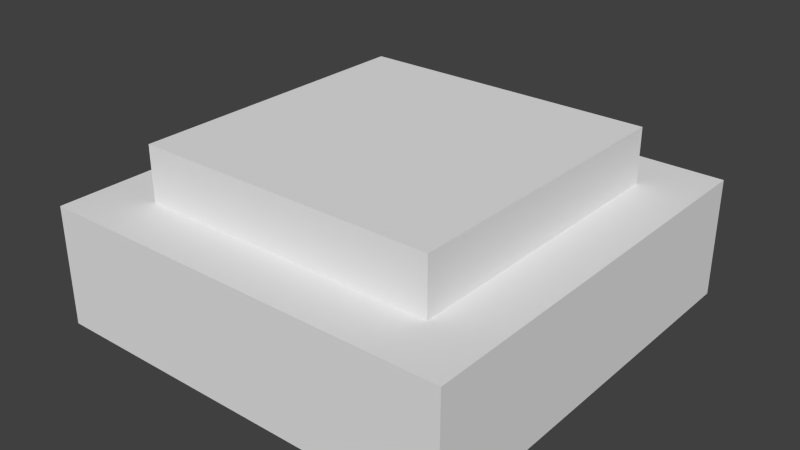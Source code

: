 # Source: chip.blend  (saved by Blender 2.79.0; exported with 4.5.12 LTS)
import bpy
from mathutils import Matrix  # noqa: F401  (used for matrix-valued properties, if any)

bpy.ops.wm.read_factory_settings(use_empty=True)
scene = bpy.context.scene
scene.name = 'Scene'

# ---- collections
col_collection_1 = bpy.data.collections.new('Collection 1'); scene.collection.children.link(col_collection_1)

# ---- materials (node trees are filled in below, after node groups)
mat_material = bpy.data.materials.new('Material')
mat_material.alpha_threshold = 0.0
mat_material.use_transparent_shadow = False
mat_material.preview_render_type = 'FLAT'
mat_material.roughness = 0.5
mat_material.line_color = (0.0, 0.0, 0.0, 1.0)

# ---- material node trees

# ---- world
world_world = bpy.data.worlds.new('World'); scene.world = world_world
world_world.color = (0.05088, 0.05088, 0.05088)
world_world.use_sun_shadow = False
world_world.sun_shadow_jitter_overblur = 0.0
world_world.cycles.sampling_method = 'NONE'
world_world.cycles.sample_map_resolution = 256

# ---- meshes
me_chip = bpy.data.meshes.new('chip')
me_chip.from_pydata([(-0.68, -0.68, -0.7955), (-0.68, 0.68, -0.7955), (0.68, 0.68, -0.7955), (0.68, -0.68, -0.7955), (-0.68, -0.68, -0.738), (-0.68, 0.68, -0.738), (0.68, 0.68, -0.738), (0.68, -0.68, -0.738), (-0.937, -0.937, -0.9205), (-0.937, 0.937, -0.9205), (0.937, 0.937, -0.9205), (0.937, -0.937, -0.9205), (-0.937, -0.937, -0.7955), (-0.937, 0.937, -0.7955), (0.937, 0.937, -0.7955), (0.937, -0.937, -0.7955)], [], [(4, 5, 1, 0), (5, 6, 2, 1), (6, 7, 3, 2), (7, 4, 0, 3), (7, 6, 5, 4), (12, 13, 9, 8), (13, 14, 10, 9), (14, 15, 11, 10), (15, 12, 8, 11), (15, 14, 13, 12)])
_uv = me_chip.uv_layers.new(name='UVMap')
_uv.uv.foreach_set('vector', [0.625, 0.5625, 0.625, 1.0, 0.5625, 1.0, 0.5625, 0.5625, 0.5625, 0.9375, 1.0, 0.9375, 1.0, 1.0, 0.5625, 1.0, 0.9375, 1.0, 0.9375, 0.5625, 1.0, 0.5625, 1.0, 1.0, 1.0, 0.625, 0.5625, 0.625, 0.5625, 0.5625, 1.0, 0.5625, 1.0, 0.5625, 1.0, 1.0, 0.5625, 1.0, 0.5625, 0.5625, 0.125, 0.4375, 0.125, 1.0, 0.0, 1.0, 0.0, 0.4375, 0.0, 0.875, 0.5625, 0.875, 0.5625, 1.0, 0.0, 1.0, 0.4375, 1.0, 0.4375, 0.4375, 0.5625, 0.4375, 0.5625, 1.0, 0.5625, 0.5625, 0.0, 0.5625, 0.0, 0.4375, 0.5625, 0.4375, 0.5625, 0.4375, 0.5625, 1.0, 0.0, 1.0, 0.0, 0.4375])
me_chip.materials.append(mat_material)
me_chip.use_remesh_preserve_volume = False
me_chip.use_remesh_preserve_attributes = False
me_chip.use_mirror_vertex_groups = False
me_chip.update()

# ---- objects
ob_chip = bpy.data.objects.new('chip', me_chip)

# ---- transforms, parenting, visibility, modifiers, constraints
ob_chip.location = (0.0, 0.0, 0.5852)
ob_chip.scale = (0.1167, 0.1167, 0.5)
ob_chip.lineart.crease_threshold = 0.0

# ---- collection membership
col_collection_1.objects.link(ob_chip)

# ---- scene / render settings (as saved in the file)
scene.frame_start = 1; scene.frame_end = 250; scene.frame_set(43)
scene.render.engine = 'BLENDER_EEVEE_NEXT'
scene.render.image_settings.color_mode = 'RGB'
scene.render.image_settings.compression = 90
scene.render.resolution_percentage = 50
scene.render.dither_intensity = 0.0
scene.cycles.use_denoising = False
scene.cycles.samples = 10
scene.cycles.sampling_pattern = 'TABULATED_SOBOL'
scene.cycles.light_sampling_threshold = 0.0
scene.cycles.use_adaptive_sampling = False
scene.cycles.use_light_tree = False
scene.cycles.blur_glossy = 0.0
scene.cycles.volume_bounces = 1
scene.cycles.pixel_filter_type = 'GAUSSIAN'
scene.cycles.sample_clamp_indirect = 0.0
scene.view_settings.view_transform = 'Standard'
bpy.context.view_layer.update()

# ---- added for rendering (the .blend has no active camera and no usable light): camera, sun
cam_auto = bpy.data.cameras.new('AutoCamera')
cam_auto.lens = 50.0
cam_auto.sensor_width = 36.0
cam_auto.clip_end = 1000.0
ob_auto_camera = bpy.data.objects.new('AutoCamera', cam_auto)
scene.collection.objects.link(ob_auto_camera)
ob_auto_camera.location = (0.298419, -0.358102, 0.40936)
ob_auto_camera.rotation_euler = (1.09748, -7.21219e-08, 0.694738)
scene.camera = ob_auto_camera
light_auto_sun = bpy.data.lights.new('AutoSun', 'SUN')
light_auto_sun.energy = 3.0
light_auto_sun.angle = 0.0523599
ob_auto_sun = bpy.data.objects.new('AutoSun', light_auto_sun)
scene.collection.objects.link(ob_auto_sun)
ob_auto_sun.rotation_euler = (0.872665, 0.174533, 0.523599)
bpy.context.view_layer.update()
